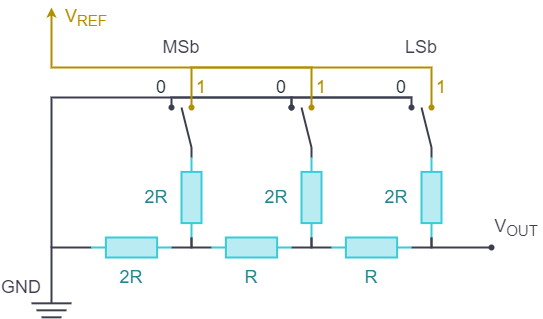

The diagram above was exported from draw.io. Its source (the exported page's mxGraphModel, read from the mxfile embedded in the PNG):
<mxGraphModel dx="749" dy="666" grid="1" gridSize="10" guides="1" tooltips="1" connect="1" arrows="1" fold="1" page="1" pageScale="1" pageWidth="827" pageHeight="1169" math="0" shadow="0">
  <root>
    <mxCell id="0" />
    <mxCell id="1" parent="0" />
    <mxCell id="caJ640uCIL7vvjgGnza4-3" value="" style="endArrow=none;html=1;strokeWidth=2;fillColor=#E0E1E7;fontFamily=Arial;fontSize=20;fontColor=#4DB182;labelBackgroundColor=none;verticalAlign=top;align=left;strokeColor=#3D3F4F;" parent="1" edge="1">
      <mxGeometry x="120" y="536.5500000000001" width="100" height="100" as="geometry">
        <mxPoint x="140" y="535.83" as="sourcePoint" />
        <mxPoint x="180" y="535.83" as="targetPoint" />
        <mxPoint as="offset" />
        <Array as="points" />
      </mxGeometry>
    </mxCell>
    <mxCell id="caJ640uCIL7vvjgGnza4-4" value="" style="endArrow=none;html=1;strokeWidth=2;fillColor=#E0E1E7;fontFamily=Arial;fontSize=20;fontColor=#4DB182;labelBackgroundColor=none;verticalAlign=top;align=left;strokeColor=#3D3F4F;" parent="1" edge="1">
      <mxGeometry x="120" y="528.5500000000001" width="100" height="100" as="geometry">
        <mxPoint x="145" y="542.83" as="sourcePoint" />
        <mxPoint x="175" y="542.83" as="targetPoint" />
        <mxPoint as="offset" />
        <Array as="points" />
      </mxGeometry>
    </mxCell>
    <mxCell id="caJ640uCIL7vvjgGnza4-5" value="" style="endArrow=none;html=1;strokeWidth=2;fillColor=#E0E1E7;fontFamily=Arial;fontSize=20;fontColor=#4DB182;labelBackgroundColor=none;verticalAlign=top;align=left;strokeColor=#3D3F4F;" parent="1" edge="1">
      <mxGeometry x="125" y="520.3900000000002" width="100" height="100" as="geometry">
        <mxPoint x="150" y="549.83" as="sourcePoint" />
        <mxPoint x="170" y="549.83" as="targetPoint" />
        <mxPoint as="offset" />
      </mxGeometry>
    </mxCell>
    <mxCell id="caJ640uCIL7vvjgGnza4-22" value="" style="pointerEvents=1;verticalLabelPosition=bottom;shadow=0;dashed=0;align=center;html=1;verticalAlign=top;shape=mxgraph.electrical.resistors.resistor_1;strokeColor=#38CBDA;strokeWidth=2;fillColor=#B9ECF2;fontFamily=Arial;fontSize=12;fontColor=#24838D;direction=south;" parent="1" vertex="1">
      <mxGeometry x="290" y="390" width="20" height="80" as="geometry" />
    </mxCell>
    <mxCell id="caJ640uCIL7vvjgGnza4-24" value="" style="endArrow=none;html=1;strokeColor=#3D3F4F;strokeWidth=2;fillColor=#E0E1E7;fontFamily=Arial;fontSize=20;fontColor=#101820;entryX=1;entryY=0.5;entryDx=0;entryDy=0;entryPerimeter=0;rounded=0;" parent="1" target="caJ640uCIL7vvjgGnza4-61" edge="1">
      <mxGeometry x="120" y="-204.17" width="50" height="50" as="geometry">
        <mxPoint x="160" y="535.83" as="sourcePoint" />
        <mxPoint x="160" y="495.83" as="targetPoint" />
        <Array as="points">
          <mxPoint x="160" y="480" />
        </Array>
      </mxGeometry>
    </mxCell>
    <mxCell id="caJ640uCIL7vvjgGnza4-46" value="&lt;font style=&quot;font-size: 18px;&quot;&gt;GND&lt;/font&gt;" style="rounded=0;whiteSpace=wrap;html=1;strokeWidth=2;fontFamily=Arial;fontSize=18;fontColor=#3D3F4F;fillColor=none;strokeColor=none;" parent="1" vertex="1">
      <mxGeometry x="110" y="510" width="40" height="20" as="geometry" />
    </mxCell>
    <mxCell id="caJ640uCIL7vvjgGnza4-47" value="V&lt;span style=&quot;font-size: 18px&quot;&gt;&lt;sub&gt;REF&lt;/sub&gt;&lt;/span&gt;" style="rounded=0;whiteSpace=wrap;html=1;strokeWidth=2;fontFamily=Arial;fontSize=18;fillColor=none;strokeColor=none;fontColor=#B28F00;" parent="1" vertex="1">
      <mxGeometry x="170" y="240" width="50" height="20" as="geometry" />
    </mxCell>
    <mxCell id="caJ640uCIL7vvjgGnza4-48" value="2R" style="rounded=0;whiteSpace=wrap;html=1;strokeWidth=2;fontFamily=Arial;fontSize=18;fillColor=none;strokeColor=none;fontColor=#24838D;" parent="1" vertex="1">
      <mxGeometry x="225" y="500" width="30" height="20" as="geometry" />
    </mxCell>
    <mxCell id="caJ640uCIL7vvjgGnza4-60" value="" style="pointerEvents=1;verticalLabelPosition=bottom;shadow=0;dashed=0;align=center;html=1;verticalAlign=top;shape=mxgraph.electrical.resistors.resistor_1;strokeColor=#38CBDA;strokeWidth=2;fillColor=#B9ECF2;fontFamily=Arial;fontSize=12;fontColor=#24838D;direction=west;" parent="1" vertex="1">
      <mxGeometry x="320" y="470" width="80" height="20" as="geometry" />
    </mxCell>
    <mxCell id="caJ640uCIL7vvjgGnza4-61" value="" style="pointerEvents=1;verticalLabelPosition=bottom;shadow=0;dashed=0;align=center;html=1;verticalAlign=top;shape=mxgraph.electrical.resistors.resistor_1;strokeColor=#38CBDA;strokeWidth=2;fillColor=#B9ECF2;fontFamily=Arial;fontSize=12;fontColor=#24838D;direction=west;" parent="1" vertex="1">
      <mxGeometry x="200" y="470" width="80" height="20" as="geometry" />
    </mxCell>
    <mxCell id="caJ640uCIL7vvjgGnza4-64" value="" style="pointerEvents=1;verticalLabelPosition=bottom;shadow=0;dashed=0;align=center;html=1;verticalAlign=top;shape=mxgraph.electrical.resistors.resistor_1;strokeColor=#38CBDA;strokeWidth=2;fillColor=#B9ECF2;fontFamily=Arial;fontSize=12;fontColor=#24838D;direction=south;" parent="1" vertex="1">
      <mxGeometry x="410" y="390" width="20" height="80" as="geometry" />
    </mxCell>
    <mxCell id="caJ640uCIL7vvjgGnza4-65" value="" style="pointerEvents=1;verticalLabelPosition=bottom;shadow=0;dashed=0;align=center;html=1;verticalAlign=top;shape=mxgraph.electrical.resistors.resistor_1;strokeColor=#38CBDA;strokeWidth=2;fillColor=#B9ECF2;fontFamily=Arial;fontSize=12;fontColor=#24838D;direction=west;" parent="1" vertex="1">
      <mxGeometry x="440" y="470" width="80" height="20" as="geometry" />
    </mxCell>
    <mxCell id="caJ640uCIL7vvjgGnza4-66" value="" style="pointerEvents=1;verticalLabelPosition=bottom;shadow=0;dashed=0;align=center;html=1;verticalAlign=top;shape=mxgraph.electrical.resistors.resistor_1;strokeColor=#38CBDA;strokeWidth=2;fillColor=#B9ECF2;fontFamily=Arial;fontSize=12;fontColor=#24838D;direction=south;" parent="1" vertex="1">
      <mxGeometry x="530" y="390" width="20" height="80" as="geometry" />
    </mxCell>
    <mxCell id="caJ640uCIL7vvjgGnza4-68" value="R" style="rounded=0;whiteSpace=wrap;html=1;strokeWidth=2;fontFamily=Arial;fontSize=18;fillColor=none;strokeColor=none;fontColor=#24838D;" parent="1" vertex="1">
      <mxGeometry x="345" y="500" width="30" height="20" as="geometry" />
    </mxCell>
    <mxCell id="caJ640uCIL7vvjgGnza4-70" value="R" style="rounded=0;whiteSpace=wrap;html=1;strokeWidth=2;fontFamily=Arial;fontSize=18;fillColor=none;strokeColor=none;fontColor=#24838D;" parent="1" vertex="1">
      <mxGeometry x="465" y="500" width="30" height="20" as="geometry" />
    </mxCell>
    <mxCell id="caJ640uCIL7vvjgGnza4-72" value="" style="endArrow=none;html=1;strokeColor=#3D3F4F;strokeWidth=2;fillColor=#E0E1E7;fontFamily=Arial;fontSize=18;fontColor=#101820;entryX=0;entryY=0.5;entryDx=0;entryDy=0;entryPerimeter=0;exitX=1;exitY=0.5;exitDx=0;exitDy=0;exitPerimeter=0;rounded=0;" parent="1" source="caJ640uCIL7vvjgGnza4-22" target="caJ640uCIL7vvjgGnza4-61" edge="1">
      <mxGeometry width="50" height="50" relative="1" as="geometry">
        <mxPoint x="310" y="490" as="sourcePoint" />
        <mxPoint x="390" y="440" as="targetPoint" />
        <Array as="points">
          <mxPoint x="300" y="480" />
        </Array>
      </mxGeometry>
    </mxCell>
    <mxCell id="caJ640uCIL7vvjgGnza4-73" value="" style="endArrow=none;html=1;strokeColor=#3D3F4F;strokeWidth=2;fillColor=#E0E1E7;fontFamily=Arial;fontSize=18;fontColor=#101820;entryX=0;entryY=0.5;entryDx=0;entryDy=0;entryPerimeter=0;exitX=1;exitY=0.5;exitDx=0;exitDy=0;exitPerimeter=0;rounded=0;" parent="1" source="caJ640uCIL7vvjgGnza4-64" target="caJ640uCIL7vvjgGnza4-60" edge="1">
      <mxGeometry width="50" height="50" relative="1" as="geometry">
        <mxPoint x="433" y="519.41" as="sourcePoint" />
        <mxPoint x="393" y="519.41" as="targetPoint" />
        <Array as="points">
          <mxPoint x="420" y="480" />
        </Array>
      </mxGeometry>
    </mxCell>
    <mxCell id="caJ640uCIL7vvjgGnza4-74" value="" style="endArrow=none;html=1;strokeColor=#3D3F4F;strokeWidth=2;fillColor=#E0E1E7;fontFamily=Arial;fontSize=18;fontColor=#101820;entryX=1;entryY=0.5;entryDx=0;entryDy=0;entryPerimeter=0;exitX=1;exitY=0.5;exitDx=0;exitDy=0;exitPerimeter=0;rounded=0;" parent="1" source="caJ640uCIL7vvjgGnza4-60" target="caJ640uCIL7vvjgGnza4-22" edge="1">
      <mxGeometry width="50" height="50" relative="1" as="geometry">
        <mxPoint x="340" y="490" as="sourcePoint" />
        <mxPoint x="390" y="440" as="targetPoint" />
        <Array as="points">
          <mxPoint x="300" y="480" />
        </Array>
      </mxGeometry>
    </mxCell>
    <mxCell id="caJ640uCIL7vvjgGnza4-75" value="" style="endArrow=none;html=1;strokeColor=#3D3F4F;strokeWidth=2;fillColor=#E0E1E7;fontFamily=Arial;fontSize=18;fontColor=#101820;entryX=1;entryY=0.5;entryDx=0;entryDy=0;entryPerimeter=0;exitX=1;exitY=0.5;exitDx=0;exitDy=0;exitPerimeter=0;rounded=0;" parent="1" source="caJ640uCIL7vvjgGnza4-64" target="caJ640uCIL7vvjgGnza4-65" edge="1">
      <mxGeometry width="50" height="50" relative="1" as="geometry">
        <mxPoint x="430" y="500" as="sourcePoint" />
        <mxPoint x="360" y="480" as="targetPoint" />
        <Array as="points">
          <mxPoint x="420" y="480" />
        </Array>
      </mxGeometry>
    </mxCell>
    <mxCell id="caJ640uCIL7vvjgGnza4-76" value="" style="endArrow=none;html=1;strokeColor=#3D3F4F;strokeWidth=2;fillColor=#E0E1E7;fontFamily=Arial;fontSize=18;fontColor=#101820;entryX=1;entryY=0.5;entryDx=0;entryDy=0;entryPerimeter=0;exitX=0;exitY=0.5;exitDx=0;exitDy=0;exitPerimeter=0;rounded=0;" parent="1" source="caJ640uCIL7vvjgGnza4-65" target="caJ640uCIL7vvjgGnza4-66" edge="1">
      <mxGeometry width="50" height="50" relative="1" as="geometry">
        <mxPoint x="530" y="490" as="sourcePoint" />
        <mxPoint x="530" y="450" as="targetPoint" />
        <Array as="points">
          <mxPoint x="540" y="480" />
        </Array>
      </mxGeometry>
    </mxCell>
    <mxCell id="caJ640uCIL7vvjgGnza4-77" value="" style="endArrow=oval;html=1;strokeColor=#3D3F4F;strokeWidth=2;fillColor=#E0E1E7;fontFamily=Arial;fontSize=18;fontColor=#101820;exitX=1;exitY=0.5;exitDx=0;exitDy=0;exitPerimeter=0;rounded=0;endSize=4;startSize=4;endFill=1;" parent="1" source="caJ640uCIL7vvjgGnza4-66" edge="1">
      <mxGeometry width="50" height="50" relative="1" as="geometry">
        <mxPoint x="480" y="500" as="sourcePoint" />
        <mxPoint x="600" y="480" as="targetPoint" />
        <Array as="points">
          <mxPoint x="540" y="480" />
        </Array>
      </mxGeometry>
    </mxCell>
    <mxCell id="caJ640uCIL7vvjgGnza4-79" value="2R" style="rounded=0;whiteSpace=wrap;html=1;strokeWidth=2;fontFamily=Arial;fontSize=18;fillColor=none;strokeColor=none;fontColor=#24838D;" parent="1" vertex="1">
      <mxGeometry x="490" y="420" width="30" height="20" as="geometry" />
    </mxCell>
    <mxCell id="caJ640uCIL7vvjgGnza4-81" value="2R" style="rounded=0;whiteSpace=wrap;html=1;strokeWidth=2;fontFamily=Arial;fontSize=18;fillColor=none;strokeColor=none;fontColor=#24838D;" parent="1" vertex="1">
      <mxGeometry x="370" y="420" width="30" height="20" as="geometry" />
    </mxCell>
    <mxCell id="caJ640uCIL7vvjgGnza4-82" value="2R" style="rounded=0;whiteSpace=wrap;html=1;strokeWidth=2;fontFamily=Arial;fontSize=18;fillColor=none;strokeColor=none;fontColor=#24838D;" parent="1" vertex="1">
      <mxGeometry x="250" y="420" width="30" height="20" as="geometry" />
    </mxCell>
    <mxCell id="caJ640uCIL7vvjgGnza4-84" value="&lt;font style=&quot;font-size: 18px&quot;&gt;V&lt;sub&gt;OUT&lt;/sub&gt;&lt;/font&gt;" style="rounded=0;whiteSpace=wrap;html=1;strokeWidth=2;fontFamily=Arial;fontSize=18;fontColor=#3D3F4F;fillColor=none;strokeColor=none;" parent="1" vertex="1">
      <mxGeometry x="600" y="450" width="50" height="20" as="geometry" />
    </mxCell>
    <mxCell id="caJ640uCIL7vvjgGnza4-86" value="" style="endArrow=none;html=1;strokeColor=#3D3F4F;strokeWidth=2;fillColor=#E0E1E7;fontFamily=Arial;fontSize=18;fontColor=#101820;entryX=0;entryY=0.5;entryDx=0;entryDy=0;entryPerimeter=0;startArrow=none;startFill=0;endSize=4;startSize=4;rounded=0;" parent="1" target="caJ640uCIL7vvjgGnza4-22" edge="1">
      <mxGeometry width="50" height="50" relative="1" as="geometry">
        <mxPoint x="290" y="340" as="sourcePoint" />
        <mxPoint x="370" y="370" as="targetPoint" />
        <Array as="points">
          <mxPoint x="300" y="380" />
        </Array>
      </mxGeometry>
    </mxCell>
    <mxCell id="caJ640uCIL7vvjgGnza4-87" value="" style="endArrow=none;html=1;strokeColor=#3D3F4F;strokeWidth=2;fillColor=#E0E1E7;fontFamily=Arial;fontSize=18;fontColor=#101820;entryX=0;entryY=0.5;entryDx=0;entryDy=0;entryPerimeter=0;startArrow=none;startFill=0;endSize=4;startSize=4;rounded=0;" parent="1" target="caJ640uCIL7vvjgGnza4-64" edge="1">
      <mxGeometry width="50" height="50" relative="1" as="geometry">
        <mxPoint x="410" y="340" as="sourcePoint" />
        <mxPoint x="309.9999999999999" y="400" as="targetPoint" />
        <Array as="points">
          <mxPoint x="420" y="380" />
        </Array>
      </mxGeometry>
    </mxCell>
    <mxCell id="caJ640uCIL7vvjgGnza4-88" value="" style="endArrow=none;html=1;strokeColor=#3D3F4F;strokeWidth=2;fillColor=#E0E1E7;fontFamily=Arial;fontSize=18;fontColor=#101820;entryX=0;entryY=0.5;entryDx=0;entryDy=0;entryPerimeter=0;startArrow=none;startFill=0;endSize=4;startSize=4;rounded=0;" parent="1" target="caJ640uCIL7vvjgGnza4-66" edge="1">
      <mxGeometry width="50" height="50" relative="1" as="geometry">
        <mxPoint x="530" y="340" as="sourcePoint" />
        <mxPoint x="429.9999999999999" y="400" as="targetPoint" />
        <Array as="points">
          <mxPoint x="540" y="380" />
        </Array>
      </mxGeometry>
    </mxCell>
    <mxCell id="caJ640uCIL7vvjgGnza4-89" value="" style="endArrow=none;html=1;strokeColor=#3D3F4F;strokeWidth=2;fillColor=#E0E1E7;fontFamily=Arial;fontSize=18;fontColor=#101820;rounded=0;" parent="1" edge="1">
      <mxGeometry width="50" height="50" relative="1" as="geometry">
        <mxPoint x="160" y="480" as="sourcePoint" />
        <mxPoint x="520" y="330" as="targetPoint" />
        <Array as="points">
          <mxPoint x="160" y="330" />
        </Array>
      </mxGeometry>
    </mxCell>
    <mxCell id="caJ640uCIL7vvjgGnza4-90" value="" style="endArrow=oval;html=1;strokeColor=#3D3F4F;strokeWidth=2;fillColor=#E0E1E7;fontFamily=Arial;fontSize=18;fontColor=#101820;rounded=0;endFill=1;startArrow=oval;startFill=1;endSize=4;startSize=4;" parent="1" edge="1">
      <mxGeometry width="50" height="50" relative="1" as="geometry">
        <mxPoint x="400" y="340" as="sourcePoint" />
        <mxPoint x="520" y="340" as="targetPoint" />
        <Array as="points">
          <mxPoint x="400" y="330" />
          <mxPoint x="520" y="330" />
        </Array>
      </mxGeometry>
    </mxCell>
    <mxCell id="caJ640uCIL7vvjgGnza4-91" value="" style="endArrow=oval;html=1;strokeColor=#3D3F4F;strokeWidth=2;fillColor=#E0E1E7;fontFamily=Arial;fontSize=18;fontColor=#101820;rounded=0;endFill=1;startArrow=oval;startFill=1;endSize=4;startSize=4;" parent="1" edge="1">
      <mxGeometry width="50" height="50" relative="1" as="geometry">
        <mxPoint x="280" y="340" as="sourcePoint" />
        <mxPoint x="400" y="340" as="targetPoint" />
        <Array as="points">
          <mxPoint x="280" y="330" />
          <mxPoint x="400" y="330" />
        </Array>
      </mxGeometry>
    </mxCell>
    <mxCell id="caJ640uCIL7vvjgGnza4-92" value="" style="endArrow=classic;html=1;strokeWidth=2;fillColor=#E0E1E7;fontFamily=Arial;fontSize=18;endSize=4;startSize=4;startArrow=oval;startFill=1;rounded=0;fontColor=#B28F00;strokeColor=#B28F00;" parent="1" edge="1">
      <mxGeometry width="50" height="50" relative="1" as="geometry">
        <mxPoint x="540" y="340" as="sourcePoint" />
        <mxPoint x="160" y="240" as="targetPoint" />
        <Array as="points">
          <mxPoint x="540" y="300" />
          <mxPoint x="160" y="300" />
        </Array>
      </mxGeometry>
    </mxCell>
    <mxCell id="caJ640uCIL7vvjgGnza4-93" value="" style="endArrow=oval;html=1;strokeWidth=2;fillColor=#E0E1E7;fontFamily=Arial;fontSize=18;rounded=0;endFill=1;startArrow=oval;startFill=1;endSize=4;startSize=4;fontColor=#B28F00;strokeColor=#B28F00;" parent="1" edge="1">
      <mxGeometry width="50" height="50" relative="1" as="geometry">
        <mxPoint x="300" y="340" as="sourcePoint" />
        <mxPoint x="420" y="340" as="targetPoint" />
        <Array as="points">
          <mxPoint x="300" y="300" />
          <mxPoint x="420" y="300" />
        </Array>
      </mxGeometry>
    </mxCell>
    <mxCell id="H-Yu6K6CavoGPD_YXvqf-1" value="&lt;font color=&quot;#101820&quot;&gt;0&lt;/font&gt;" style="rounded=0;whiteSpace=wrap;html=1;strokeWidth=2;fontFamily=Arial;fontSize=18;fontColor=#3D3F4F;fillColor=none;strokeColor=none;" parent="1" vertex="1">
      <mxGeometry x="500" y="310" width="20" height="20" as="geometry" />
    </mxCell>
    <mxCell id="H-Yu6K6CavoGPD_YXvqf-2" value="1" style="rounded=0;whiteSpace=wrap;html=1;strokeWidth=2;fontFamily=Arial;fontSize=18;fillColor=none;strokeColor=none;fontColor=#B28F00;" parent="1" vertex="1">
      <mxGeometry x="540" y="310" width="20" height="20" as="geometry" />
    </mxCell>
    <mxCell id="H-Yu6K6CavoGPD_YXvqf-3" value="LSb" style="rounded=0;whiteSpace=wrap;html=1;strokeWidth=2;fontFamily=Arial;fontSize=18;fontColor=#3D3F4F;fillColor=none;strokeColor=none;" parent="1" vertex="1">
      <mxGeometry x="500" y="270" width="60" height="20" as="geometry" />
    </mxCell>
    <mxCell id="H-Yu6K6CavoGPD_YXvqf-8" value="&lt;font color=&quot;#101820&quot;&gt;0&lt;/font&gt;" style="rounded=0;whiteSpace=wrap;html=1;strokeWidth=2;fontFamily=Arial;fontSize=18;fontColor=#3D3F4F;fillColor=none;strokeColor=none;" parent="1" vertex="1">
      <mxGeometry x="380" y="310" width="20" height="20" as="geometry" />
    </mxCell>
    <mxCell id="H-Yu6K6CavoGPD_YXvqf-9" value="1" style="rounded=0;whiteSpace=wrap;html=1;strokeWidth=2;fontFamily=Arial;fontSize=18;fillColor=none;strokeColor=none;fontColor=#B28F00;" parent="1" vertex="1">
      <mxGeometry x="420" y="310" width="20" height="20" as="geometry" />
    </mxCell>
    <mxCell id="H-Yu6K6CavoGPD_YXvqf-11" value="&lt;font color=&quot;#101820&quot;&gt;0&lt;/font&gt;" style="rounded=0;whiteSpace=wrap;html=1;strokeWidth=2;fontFamily=Arial;fontSize=18;fontColor=#3D3F4F;fillColor=none;strokeColor=none;" parent="1" vertex="1">
      <mxGeometry x="260" y="310" width="20" height="20" as="geometry" />
    </mxCell>
    <mxCell id="H-Yu6K6CavoGPD_YXvqf-12" value="1" style="rounded=0;whiteSpace=wrap;html=1;strokeWidth=2;fontFamily=Arial;fontSize=18;fillColor=none;strokeColor=none;fontColor=#B28F00;" parent="1" vertex="1">
      <mxGeometry x="300" y="310" width="20" height="20" as="geometry" />
    </mxCell>
    <mxCell id="H-Yu6K6CavoGPD_YXvqf-13" value="MSb" style="rounded=0;whiteSpace=wrap;html=1;strokeWidth=2;fontFamily=Arial;fontSize=18;fontColor=#3D3F4F;fillColor=none;strokeColor=none;" parent="1" vertex="1">
      <mxGeometry x="260" y="270" width="60" height="20" as="geometry" />
    </mxCell>
  </root>
</mxGraphModel>